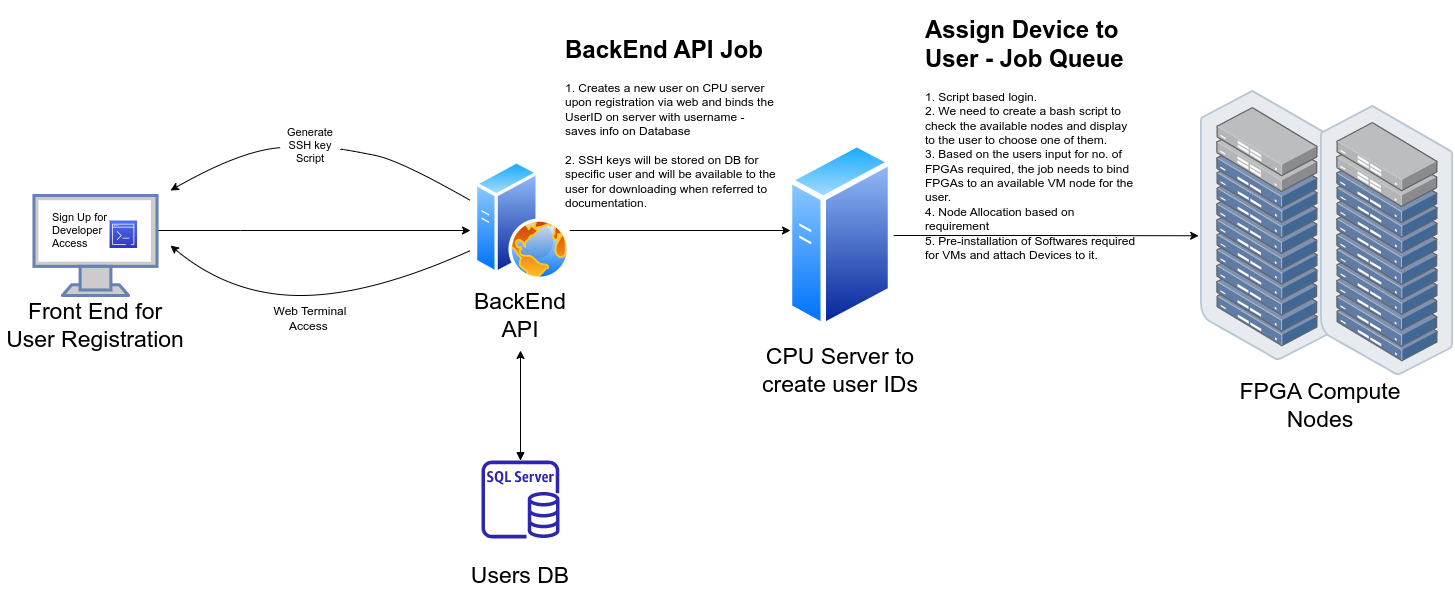

The diagram above was exported from draw.io. Its source (the exported page's mxGraphModel, read from the mxfile embedded in the PNG):
<mxGraphModel dx="1083" dy="368" grid="1" gridSize="10" guides="1" tooltips="1" connect="1" arrows="1" fold="1" page="0" pageScale="1" pageWidth="1169" pageHeight="827" math="0" shadow="0">
  <root>
    <mxCell id="0" />
    <mxCell id="1" parent="0" />
    <mxCell id="laoW0bkEbViytEqWav7l-22" style="edgeStyle=orthogonalEdgeStyle;rounded=0;orthogonalLoop=1;jettySize=auto;html=1;fontSize=23;" parent="1" source="laoW0bkEbViytEqWav7l-7" edge="1">
      <mxGeometry relative="1" as="geometry">
        <mxPoint x="120" y="390" as="targetPoint" />
        <Array as="points">
          <mxPoint x="-110" y="390" />
          <mxPoint x="-110" y="390" />
        </Array>
      </mxGeometry>
    </mxCell>
    <mxCell id="laoW0bkEbViytEqWav7l-7" value="" style="fontColor=#0066CC;verticalAlign=top;verticalLabelPosition=bottom;labelPosition=center;align=center;html=1;outlineConnect=0;fillColor=#CCCCCC;strokeColor=#6881B3;gradientColor=none;gradientDirection=north;strokeWidth=2;shape=mxgraph.networks.monitor;fontSize=23;" parent="1" vertex="1">
      <mxGeometry x="-316.53999999999996" y="355" width="123.08" height="100" as="geometry" />
    </mxCell>
    <mxCell id="laoW0bkEbViytEqWav7l-11" value="Front End for User Registration" style="text;html=1;strokeColor=none;fillColor=none;align=center;verticalAlign=middle;whiteSpace=wrap;rounded=0;fontSize=23;" parent="1" vertex="1">
      <mxGeometry x="-350" y="470" width="190" height="30" as="geometry" />
    </mxCell>
    <mxCell id="laoW0bkEbViytEqWav7l-12" value="" style="group" parent="1" vertex="1" connectable="0">
      <mxGeometry x="400" y="325" width="180" height="200" as="geometry" />
    </mxCell>
    <mxCell id="laoW0bkEbViytEqWav7l-8" value="CPU Server to create user IDs" style="text;html=1;strokeColor=none;fillColor=none;align=center;verticalAlign=middle;whiteSpace=wrap;rounded=0;fontSize=23;" parent="laoW0bkEbViytEqWav7l-12" vertex="1">
      <mxGeometry y="190" width="180" height="30" as="geometry" />
    </mxCell>
    <mxCell id="laoW0bkEbViytEqWav7l-16" value="" style="aspect=fixed;perimeter=ellipsePerimeter;html=1;align=center;shadow=0;dashed=0;spacingTop=3;image;image=img/lib/active_directory/generic_server.svg;fontSize=23;" parent="laoW0bkEbViytEqWav7l-12" vertex="1">
      <mxGeometry x="36.80000000000001" y="-25" width="106.4" height="190" as="geometry" />
    </mxCell>
    <mxCell id="laoW0bkEbViytEqWav7l-23" style="edgeStyle=orthogonalEdgeStyle;rounded=0;orthogonalLoop=1;jettySize=auto;html=1;fontSize=23;" parent="1" source="laoW0bkEbViytEqWav7l-13" edge="1">
      <mxGeometry relative="1" as="geometry">
        <mxPoint x="440" y="390" as="targetPoint" />
        <Array as="points">
          <mxPoint x="438" y="390" />
        </Array>
      </mxGeometry>
    </mxCell>
    <mxCell id="laoW0bkEbViytEqWav7l-25" style="edgeStyle=orthogonalEdgeStyle;rounded=0;orthogonalLoop=1;jettySize=auto;html=1;fontSize=23;startArrow=block;startFill=1;" parent="1" source="laoW0bkEbViytEqWav7l-15" edge="1">
      <mxGeometry relative="1" as="geometry">
        <mxPoint x="170" y="510" as="targetPoint" />
      </mxGeometry>
    </mxCell>
    <mxCell id="laoW0bkEbViytEqWav7l-21" value="FPGA Compute Nodes" style="text;html=1;strokeColor=none;fillColor=none;align=center;verticalAlign=middle;whiteSpace=wrap;rounded=0;fontSize=23;" parent="1" vertex="1">
      <mxGeometry x="880" y="550" width="180" height="30" as="geometry" />
    </mxCell>
    <mxCell id="laoW0bkEbViytEqWav7l-24" style="edgeStyle=orthogonalEdgeStyle;rounded=0;orthogonalLoop=1;jettySize=auto;html=1;fontSize=23;entryX=-0.014;entryY=0.538;entryDx=0;entryDy=0;entryPerimeter=0;" parent="1" source="laoW0bkEbViytEqWav7l-16" target="laoW0bkEbViytEqWav7l-39" edge="1">
      <mxGeometry relative="1" as="geometry">
        <mxPoint x="840" y="395" as="targetPoint" />
        <Array as="points" />
      </mxGeometry>
    </mxCell>
    <mxCell id="laoW0bkEbViytEqWav7l-26" value="" style="group" parent="1" vertex="1" connectable="0">
      <mxGeometry x="80" y="620" width="180" height="130" as="geometry" />
    </mxCell>
    <mxCell id="laoW0bkEbViytEqWav7l-9" value="Users DB" style="text;html=1;strokeColor=none;fillColor=none;align=center;verticalAlign=middle;whiteSpace=wrap;rounded=0;fontSize=23;" parent="laoW0bkEbViytEqWav7l-26" vertex="1">
      <mxGeometry y="100" width="180" height="30" as="geometry" />
    </mxCell>
    <mxCell id="laoW0bkEbViytEqWav7l-15" value="" style="sketch=0;outlineConnect=0;fontColor=#232F3E;gradientColor=none;fillColor=#2E27AD;strokeColor=none;dashed=0;verticalLabelPosition=bottom;verticalAlign=top;align=center;html=1;fontSize=12;fontStyle=0;aspect=fixed;pointerEvents=1;shape=mxgraph.aws4.rds_sql_server_instance;" parent="laoW0bkEbViytEqWav7l-26" vertex="1">
      <mxGeometry x="51" width="78" height="78" as="geometry" />
    </mxCell>
    <mxCell id="laoW0bkEbViytEqWav7l-27" value="" style="group" parent="1" vertex="1" connectable="0">
      <mxGeometry x="110" y="320" width="120" height="170" as="geometry" />
    </mxCell>
    <mxCell id="laoW0bkEbViytEqWav7l-10" value="BackEnd API" style="text;html=1;strokeColor=none;fillColor=none;align=center;verticalAlign=middle;whiteSpace=wrap;rounded=0;fontSize=23;" parent="laoW0bkEbViytEqWav7l-27" vertex="1">
      <mxGeometry y="140" width="120" height="30" as="geometry" />
    </mxCell>
    <mxCell id="laoW0bkEbViytEqWav7l-13" value="" style="aspect=fixed;perimeter=ellipsePerimeter;html=1;align=center;shadow=0;dashed=0;spacingTop=3;image;image=img/lib/active_directory/web_server.svg;fontSize=23;" parent="laoW0bkEbViytEqWav7l-27" vertex="1">
      <mxGeometry x="13.999999999999986" width="96" height="120" as="geometry" />
    </mxCell>
    <mxCell id="laoW0bkEbViytEqWav7l-41" value="" style="group" parent="1" vertex="1" connectable="0">
      <mxGeometry x="850" y="250" width="253.19000000000005" height="285" as="geometry" />
    </mxCell>
    <mxCell id="laoW0bkEbViytEqWav7l-39" value="" style="points=[];aspect=fixed;html=1;align=center;shadow=0;dashed=0;image;image=img/lib/allied_telesis/storage/Datacenter_Server_Rack_ToR.svg;fontSize=11;" parent="laoW0bkEbViytEqWav7l-41" vertex="1">
      <mxGeometry width="133.19" height="270" as="geometry" />
    </mxCell>
    <mxCell id="laoW0bkEbViytEqWav7l-40" value="" style="points=[];aspect=fixed;html=1;align=center;shadow=0;dashed=0;image;image=img/lib/allied_telesis/storage/Datacenter_Server_Rack_ToR.svg;fontSize=11;" parent="laoW0bkEbViytEqWav7l-41" vertex="1">
      <mxGeometry x="120" y="15" width="133.19" height="270" as="geometry" />
    </mxCell>
    <mxCell id="laoW0bkEbViytEqWav7l-49" value="" style="curved=1;endArrow=classic;html=1;rounded=0;fontSize=11;fontColor=default;startArrow=none;" parent="1" source="laoW0bkEbViytEqWav7l-42" edge="1">
      <mxGeometry width="50" height="50" relative="1" as="geometry">
        <mxPoint x="120" y="360" as="sourcePoint" />
        <mxPoint x="-180" y="350" as="targetPoint" />
        <Array as="points">
          <mxPoint x="-110" y="310" />
        </Array>
      </mxGeometry>
    </mxCell>
    <mxCell id="laoW0bkEbViytEqWav7l-50" value="" style="curved=1;endArrow=none;html=1;rounded=0;fontSize=11;fontColor=default;" parent="1" target="laoW0bkEbViytEqWav7l-42" edge="1">
      <mxGeometry width="50" height="50" relative="1" as="geometry">
        <mxPoint x="120" y="360" as="sourcePoint" />
        <mxPoint x="-180" y="350" as="targetPoint" />
        <Array as="points">
          <mxPoint x="50" y="320" />
          <mxPoint y="310" />
        </Array>
      </mxGeometry>
    </mxCell>
    <mxCell id="laoW0bkEbViytEqWav7l-42" value="Generate SSH key Script" style="text;html=1;strokeColor=none;fillColor=none;align=center;verticalAlign=middle;whiteSpace=wrap;rounded=0;labelBackgroundColor=none;labelBorderColor=none;fontSize=11;fontColor=default;" parent="1" vertex="1">
      <mxGeometry x="-70" y="290" width="60" height="30" as="geometry" />
    </mxCell>
    <mxCell id="PpsqCVLOauRPtHWQW1dl-1" value="Web Terminal Access&amp;nbsp;" style="text;html=1;strokeColor=none;fillColor=none;align=center;verticalAlign=middle;whiteSpace=wrap;rounded=0;" vertex="1" parent="1">
      <mxGeometry x="-85" y="455" width="90" height="45" as="geometry" />
    </mxCell>
    <mxCell id="PpsqCVLOauRPtHWQW1dl-3" value="" style="curved=1;endArrow=classic;html=1;rounded=0;" edge="1" parent="1">
      <mxGeometry width="50" height="50" relative="1" as="geometry">
        <mxPoint x="120" y="410" as="sourcePoint" />
        <mxPoint x="-180" y="405" as="targetPoint" />
        <Array as="points">
          <mxPoint x="20" y="455" />
          <mxPoint x="-120" y="455" />
        </Array>
      </mxGeometry>
    </mxCell>
    <mxCell id="PpsqCVLOauRPtHWQW1dl-5" value="&lt;h1&gt;&lt;span style=&quot;background-color: initial;&quot;&gt;BackEnd API Job&lt;/span&gt;&lt;/h1&gt;&lt;div&gt;&lt;span style=&quot;font-size: 12px; font-weight: 400;&quot;&gt;1. Creates a new user on CPU server upon registration via web and binds the UserID on server with username - saves info on Database&lt;/span&gt;&lt;/div&gt;&lt;div&gt;&lt;span style=&quot;font-size: 12px; font-weight: 400;&quot;&gt;&lt;br&gt;&lt;/span&gt;&lt;/div&gt;&lt;div&gt;&lt;span style=&quot;font-size: 12px; font-weight: 400;&quot;&gt;2. SSH keys will be stored on DB for specific user and will be available to the user for downloading when referred to documentation.&lt;/span&gt;&lt;/div&gt;&lt;div&gt;&lt;span style=&quot;font-size: 12px; font-weight: 400;&quot;&gt;&lt;br&gt;&lt;/span&gt;&lt;/div&gt;" style="text;html=1;strokeColor=none;fillColor=none;spacing=5;spacingTop=-20;whiteSpace=wrap;overflow=hidden;rounded=0;" vertex="1" parent="1">
      <mxGeometry x="210" y="190" width="220" height="185" as="geometry" />
    </mxCell>
    <mxCell id="PpsqCVLOauRPtHWQW1dl-6" value="&lt;h1&gt;&lt;span style=&quot;background-color: initial;&quot;&gt;Assign Device to User - Job Queue&lt;/span&gt;&lt;/h1&gt;&lt;div&gt;&lt;span style=&quot;font-size: 12px; font-weight: 400;&quot;&gt;1. Script based login.&amp;nbsp;&lt;/span&gt;&lt;/div&gt;&lt;div&gt;&lt;span style=&quot;font-size: 12px; font-weight: 400;&quot;&gt;2. We need to create a bash script to check the available nodes and display to the user to choose one of them.&lt;/span&gt;&lt;/div&gt;&lt;div&gt;&lt;span style=&quot;font-size: 12px; font-weight: 400;&quot;&gt;3. Based on the users input for no. of FPGAs required, the job needs to bind FPGAs to an available VM node for the user.&lt;/span&gt;&lt;/div&gt;&lt;div&gt;&lt;span style=&quot;font-size: 12px; font-weight: 400;&quot;&gt;4. Node Allocation based on requirement&lt;/span&gt;&lt;/div&gt;&lt;div&gt;&lt;span style=&quot;font-size: 12px; font-weight: 400;&quot;&gt;5. Pre-installation of Softwares required for VMs and attach Devices to it.&lt;/span&gt;&lt;/div&gt;" style="text;html=1;strokeColor=none;fillColor=none;spacing=5;spacingTop=-20;whiteSpace=wrap;overflow=hidden;rounded=0;" vertex="1" parent="1">
      <mxGeometry x="570" y="170" width="220" height="250" as="geometry" />
    </mxCell>
    <mxCell id="PpsqCVLOauRPtHWQW1dl-8" value="" style="group" vertex="1" connectable="0" parent="1">
      <mxGeometry x="-300.00000000000006" y="370" width="86.54000000000005" height="40" as="geometry" />
    </mxCell>
    <mxCell id="laoW0bkEbViytEqWav7l-31" value="Sign Up for Developer Access" style="text;html=1;strokeColor=none;fillColor=none;align=left;verticalAlign=middle;rounded=0;fontSize=11;spacing=2;spacingTop=0;whiteSpace=wrap;labelBorderColor=none;labelBackgroundColor=none;fontColor=default;" parent="PpsqCVLOauRPtHWQW1dl-8" vertex="1">
      <mxGeometry width="86.54" height="40" as="geometry" />
    </mxCell>
    <mxCell id="PpsqCVLOauRPtHWQW1dl-7" value="" style="sketch=0;points=[[0,0,0],[0.25,0,0],[0.5,0,0],[0.75,0,0],[1,0,0],[0,1,0],[0.25,1,0],[0.5,1,0],[0.75,1,0],[1,1,0],[0,0.25,0],[0,0.5,0],[0,0.75,0],[1,0.25,0],[1,0.5,0],[1,0.75,0]];outlineConnect=0;fontColor=#232F3E;gradientColor=#4D72F3;gradientDirection=north;fillColor=#3334B9;strokeColor=#ffffff;dashed=0;verticalLabelPosition=bottom;verticalAlign=top;align=center;html=1;fontSize=12;fontStyle=0;aspect=fixed;shape=mxgraph.aws4.resourceIcon;resIcon=mxgraph.aws4.command_line_interface;" vertex="1" parent="PpsqCVLOauRPtHWQW1dl-8">
      <mxGeometry x="59.04000000000005" y="10" width="27.5" height="27.5" as="geometry" />
    </mxCell>
  </root>
</mxGraphModel>